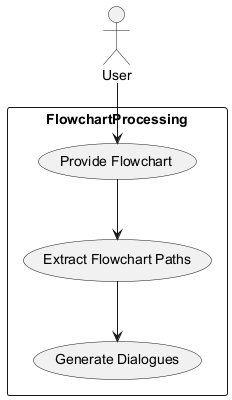

The diagram above was rendered by PlantUML. Its source (embedded in the PNG):
@startuml
actor User

rectangle FlowchartProcessing {
    usecase "Provide Flowchart" as UC1
    usecase "Extract Flowchart Paths" as UC2
    usecase "Generate Dialogues" as UC3
}

User --> UC1
UC1 --> UC2
UC2 --> UC3
@enduml